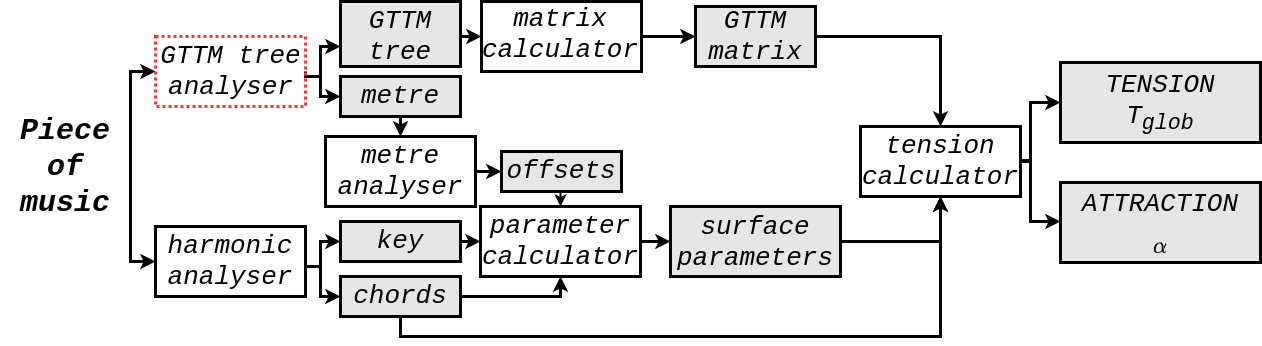

The diagram above was exported from draw.io. Its source (the exported page's mxGraphModel, read from the mxfile embedded in the PNG):
<mxGraphModel dx="803" dy="465" grid="1" gridSize="10" guides="1" tooltips="1" connect="1" arrows="1" fold="1" page="1" pageScale="1" pageWidth="827" pageHeight="1169" math="1" shadow="0">
  <root>
    <mxCell id="0" />
    <mxCell id="1" parent="0" />
    <mxCell id="Nojm6TFiK0jV05YYckKE-1" value="&lt;font style=&quot;font-size: 30px&quot; face=&quot;Courier New&quot;&gt;&lt;i&gt;&amp;nbsp;Piece &lt;br&gt;of music&lt;/i&gt;&lt;/font&gt;" style="text;html=1;strokeColor=none;fillColor=none;align=center;verticalAlign=middle;whiteSpace=wrap;rounded=0;fontStyle=1" parent="1" vertex="1">
      <mxGeometry x="290" y="285" width="130" height="70" as="geometry" />
    </mxCell>
    <mxCell id="3lLJR9i0jVrFTlTbJMsD-3" value="&lt;font style=&quot;font-size: 26px&quot; face=&quot;Courier New&quot;&gt;metre analyser&lt;/font&gt;" style="text;html=1;strokeColor=none;fillColor=none;align=center;verticalAlign=middle;whiteSpace=wrap;rounded=0;fontStyle=2" parent="1" vertex="1">
      <mxGeometry x="640" y="300" width="100" height="50" as="geometry" />
    </mxCell>
    <mxCell id="3lLJR9i0jVrFTlTbJMsD-4" value="&lt;font style=&quot;font-size: 26px&quot; face=&quot;Courier New&quot;&gt;harmonic analyser&lt;/font&gt;" style="text;html=1;strokeColor=none;fillColor=none;align=center;verticalAlign=middle;whiteSpace=wrap;rounded=0;fontStyle=2" parent="1" vertex="1">
      <mxGeometry x="470" y="390" width="100" height="50" as="geometry" />
    </mxCell>
    <mxCell id="pgexkzgfOeSSThIg7U3R-30" style="edgeStyle=orthogonalEdgeStyle;rounded=0;orthogonalLoop=1;jettySize=auto;html=1;exitX=1;exitY=0.5;exitDx=0;exitDy=0;entryX=0;entryY=0.5;entryDx=0;entryDy=0;strokeWidth=3;" parent="1" target="pgexkzgfOeSSThIg7U3R-15" edge="1" source="kbPU_4Tem6kGUKomWvox-1">
      <mxGeometry relative="1" as="geometry">
        <mxPoint x="620" y="325" as="targetPoint" />
        <mxPoint x="592.5" y="325" as="sourcePoint" />
      </mxGeometry>
    </mxCell>
    <mxCell id="pgexkzgfOeSSThIg7U3R-11" style="edgeStyle=orthogonalEdgeStyle;rounded=0;orthogonalLoop=1;jettySize=auto;html=1;exitX=0;exitY=0.5;exitDx=0;exitDy=0;entryX=0;entryY=0.5;entryDx=0;entryDy=0;strokeWidth=3;" parent="1" target="pgexkzgfOeSSThIg7U3R-7" edge="1">
      <mxGeometry relative="1" as="geometry">
        <mxPoint x="420" y="330" as="sourcePoint" />
        <Array as="points">
          <mxPoint x="420" y="225" />
        </Array>
      </mxGeometry>
    </mxCell>
    <mxCell id="pgexkzgfOeSSThIg7U3R-36" style="edgeStyle=orthogonalEdgeStyle;rounded=0;orthogonalLoop=1;jettySize=auto;html=1;exitX=1;exitY=0.5;exitDx=0;exitDy=0;entryX=0;entryY=0.5;entryDx=0;entryDy=0;strokeWidth=3;" parent="1" source="pgexkzgfOeSSThIg7U3R-7" target="pgexkzgfOeSSThIg7U3R-19" edge="1">
      <mxGeometry relative="1" as="geometry">
        <Array as="points">
          <mxPoint x="595" y="230" />
          <mxPoint x="610" y="230" />
          <mxPoint x="610" y="250" />
        </Array>
      </mxGeometry>
    </mxCell>
    <mxCell id="pgexkzgfOeSSThIg7U3R-7" value="" style="rounded=0;whiteSpace=wrap;html=1;strokeWidth=3;strokeColor=#FF3333;fillColor=none;dashed=1;dashPattern=1 1;" parent="1" vertex="1">
      <mxGeometry x="445" y="190" width="150" height="70" as="geometry" />
    </mxCell>
    <mxCell id="pgexkzgfOeSSThIg7U3R-12" style="edgeStyle=orthogonalEdgeStyle;rounded=0;orthogonalLoop=1;jettySize=auto;html=1;exitX=0;exitY=0.5;exitDx=0;exitDy=0;entryX=0;entryY=0.5;entryDx=0;entryDy=0;strokeWidth=3;" parent="1" target="pgexkzgfOeSSThIg7U3R-8" edge="1">
      <mxGeometry relative="1" as="geometry">
        <mxPoint x="420" y="320" as="sourcePoint" />
        <Array as="points">
          <mxPoint x="420" y="415" />
        </Array>
      </mxGeometry>
    </mxCell>
    <mxCell id="pgexkzgfOeSSThIg7U3R-33" style="edgeStyle=orthogonalEdgeStyle;rounded=0;orthogonalLoop=1;jettySize=auto;html=1;exitX=1;exitY=0.5;exitDx=0;exitDy=0;entryX=0;entryY=0.5;entryDx=0;entryDy=0;strokeWidth=3;" parent="1" source="pgexkzgfOeSSThIg7U3R-8" target="pgexkzgfOeSSThIg7U3R-17" edge="1">
      <mxGeometry relative="1" as="geometry">
        <Array as="points">
          <mxPoint x="595" y="420" />
          <mxPoint x="610" y="420" />
          <mxPoint x="610" y="395" />
        </Array>
      </mxGeometry>
    </mxCell>
    <mxCell id="pgexkzgfOeSSThIg7U3R-8" value="" style="rounded=0;whiteSpace=wrap;html=1;fillColor=none;strokeWidth=3;" parent="1" vertex="1">
      <mxGeometry x="445" y="380" width="150" height="70" as="geometry" />
    </mxCell>
    <mxCell id="vWPbtCIR4JYbfNQ79lGU-1" style="edgeStyle=orthogonalEdgeStyle;rounded=0;orthogonalLoop=1;jettySize=auto;html=1;exitX=0.5;exitY=1;exitDx=0;exitDy=0;entryX=0.5;entryY=0;entryDx=0;entryDy=0;strokeWidth=2;" edge="1" parent="1" source="pgexkzgfOeSSThIg7U3R-15" target="pgexkzgfOeSSThIg7U3R-46">
      <mxGeometry relative="1" as="geometry" />
    </mxCell>
    <mxCell id="pgexkzgfOeSSThIg7U3R-15" value="" style="rounded=0;whiteSpace=wrap;html=1;fillColor=#E6E6E6;strokeWidth=3;" parent="1" vertex="1">
      <mxGeometry x="791" y="305" width="120" height="40" as="geometry" />
    </mxCell>
    <mxCell id="pgexkzgfOeSSThIg7U3R-17" value="" style="rounded=0;whiteSpace=wrap;html=1;fillColor=#E6E6E6;strokeWidth=3;" parent="1" vertex="1">
      <mxGeometry x="630" y="375" width="120" height="40" as="geometry" />
    </mxCell>
    <mxCell id="pgexkzgfOeSSThIg7U3R-34" style="edgeStyle=orthogonalEdgeStyle;rounded=0;orthogonalLoop=1;jettySize=auto;html=1;exitX=0;exitY=0.5;exitDx=0;exitDy=0;entryX=0;entryY=0.5;entryDx=0;entryDy=0;strokeWidth=3;" parent="1" target="pgexkzgfOeSSThIg7U3R-18" edge="1">
      <mxGeometry relative="1" as="geometry">
        <mxPoint x="610" y="410" as="sourcePoint" />
        <Array as="points">
          <mxPoint x="610" y="450" />
        </Array>
      </mxGeometry>
    </mxCell>
    <mxCell id="pgexkzgfOeSSThIg7U3R-49" style="edgeStyle=orthogonalEdgeStyle;rounded=0;orthogonalLoop=1;jettySize=auto;html=1;exitX=1;exitY=0.5;exitDx=0;exitDy=0;entryX=0.5;entryY=1;entryDx=0;entryDy=0;strokeWidth=3;" parent="1" source="pgexkzgfOeSSThIg7U3R-18" target="pgexkzgfOeSSThIg7U3R-46" edge="1">
      <mxGeometry relative="1" as="geometry" />
    </mxCell>
    <mxCell id="pgexkzgfOeSSThIg7U3R-18" value="" style="rounded=0;whiteSpace=wrap;html=1;fillColor=#E6E6E6;strokeWidth=3;" parent="1" vertex="1">
      <mxGeometry x="630" y="430" width="120" height="40" as="geometry" />
    </mxCell>
    <mxCell id="pgexkzgfOeSSThIg7U3R-19" value="" style="rounded=0;whiteSpace=wrap;html=1;fillColor=#E6E6E6;strokeWidth=3;" parent="1" vertex="1">
      <mxGeometry x="630" y="230" width="120" height="40" as="geometry" />
    </mxCell>
    <mxCell id="pgexkzgfOeSSThIg7U3R-20" value="" style="rounded=0;whiteSpace=wrap;html=1;fillColor=#E6E6E6;strokeWidth=3;" parent="1" vertex="1">
      <mxGeometry x="630" y="155" width="120" height="65" as="geometry" />
    </mxCell>
    <mxCell id="pgexkzgfOeSSThIg7U3R-72" style="edgeStyle=orthogonalEdgeStyle;rounded=0;orthogonalLoop=1;jettySize=auto;html=1;exitX=0.5;exitY=1;exitDx=0;exitDy=0;entryX=0.5;entryY=1;entryDx=0;entryDy=0;strokeWidth=3;" parent="1" source="pgexkzgfOeSSThIg7U3R-22" target="pgexkzgfOeSSThIg7U3R-69" edge="1">
      <mxGeometry relative="1" as="geometry" />
    </mxCell>
    <mxCell id="pgexkzgfOeSSThIg7U3R-22" value="&lt;font face=&quot;Courier New&quot; size=&quot;1&quot;&gt;&lt;i style=&quot;font-size: 26px&quot;&gt;chords&lt;/i&gt;&lt;/font&gt;" style="text;html=1;strokeColor=none;fillColor=none;align=center;verticalAlign=middle;whiteSpace=wrap;rounded=0;" parent="1" vertex="1">
      <mxGeometry x="640" y="430" width="100" height="40" as="geometry" />
    </mxCell>
    <mxCell id="vWPbtCIR4JYbfNQ79lGU-3" style="edgeStyle=orthogonalEdgeStyle;rounded=0;orthogonalLoop=1;jettySize=auto;html=1;exitX=0.5;exitY=1;exitDx=0;exitDy=0;entryX=0.5;entryY=0;entryDx=0;entryDy=0;strokeWidth=3;" edge="1" parent="1" source="pgexkzgfOeSSThIg7U3R-23" target="kbPU_4Tem6kGUKomWvox-1">
      <mxGeometry relative="1" as="geometry" />
    </mxCell>
    <mxCell id="pgexkzgfOeSSThIg7U3R-23" value="&lt;font face=&quot;Courier New&quot; size=&quot;1&quot;&gt;&lt;i style=&quot;font-size: 26px&quot;&gt;metre&lt;/i&gt;&lt;/font&gt;" style="text;html=1;strokeColor=none;fillColor=none;align=center;verticalAlign=middle;whiteSpace=wrap;rounded=0;" parent="1" vertex="1">
      <mxGeometry x="640" y="230" width="100" height="40" as="geometry" />
    </mxCell>
    <mxCell id="pgexkzgfOeSSThIg7U3R-25" value="&lt;font face=&quot;Courier New&quot; size=&quot;1&quot;&gt;&lt;i style=&quot;font-size: 26px&quot;&gt;offsets&lt;/i&gt;&lt;/font&gt;" style="text;html=1;strokeColor=none;fillColor=none;align=center;verticalAlign=middle;whiteSpace=wrap;rounded=0;" parent="1" vertex="1">
      <mxGeometry x="801" y="305" width="100" height="40" as="geometry" />
    </mxCell>
    <mxCell id="pgexkzgfOeSSThIg7U3R-55" style="edgeStyle=orthogonalEdgeStyle;rounded=0;orthogonalLoop=1;jettySize=auto;html=1;entryX=0;entryY=0.5;entryDx=0;entryDy=0;strokeWidth=3;" parent="1" target="pgexkzgfOeSSThIg7U3R-46" edge="1">
      <mxGeometry relative="1" as="geometry">
        <mxPoint x="750" y="395" as="sourcePoint" />
      </mxGeometry>
    </mxCell>
    <mxCell id="pgexkzgfOeSSThIg7U3R-39" value="&lt;font face=&quot;Courier New&quot; size=&quot;1&quot;&gt;&lt;i style=&quot;font-size: 26px&quot;&gt;key&lt;/i&gt;&lt;/font&gt;" style="text;html=1;strokeColor=none;fillColor=none;align=center;verticalAlign=middle;whiteSpace=wrap;rounded=0;" parent="1" vertex="1">
      <mxGeometry x="640" y="375" width="100" height="40" as="geometry" />
    </mxCell>
    <mxCell id="pgexkzgfOeSSThIg7U3R-41" value="&lt;font style=&quot;font-size: 26px&quot; face=&quot;Courier New&quot;&gt;GTTM tree analyser&lt;/font&gt;" style="text;html=1;strokeColor=none;fillColor=none;align=center;verticalAlign=middle;whiteSpace=wrap;rounded=0;fontStyle=2" parent="1" vertex="1">
      <mxGeometry x="447.5" y="195" width="145" height="60" as="geometry" />
    </mxCell>
    <mxCell id="pgexkzgfOeSSThIg7U3R-43" value="&lt;font style=&quot;font-size: 26px&quot; face=&quot;Courier New&quot;&gt;matrix calculator&lt;/font&gt;" style="text;html=1;strokeColor=none;fillColor=none;align=center;verticalAlign=middle;whiteSpace=wrap;rounded=0;fontStyle=2" parent="1" vertex="1">
      <mxGeometry x="780" y="157.5" width="140" height="60" as="geometry" />
    </mxCell>
    <mxCell id="pgexkzgfOeSSThIg7U3R-63" style="edgeStyle=orthogonalEdgeStyle;rounded=0;orthogonalLoop=1;jettySize=auto;html=1;exitX=1;exitY=0.5;exitDx=0;exitDy=0;entryX=0;entryY=0.5;entryDx=0;entryDy=0;strokeWidth=3;" parent="1" source="pgexkzgfOeSSThIg7U3R-46" target="pgexkzgfOeSSThIg7U3R-60" edge="1">
      <mxGeometry relative="1" as="geometry" />
    </mxCell>
    <mxCell id="pgexkzgfOeSSThIg7U3R-46" value="" style="rounded=0;whiteSpace=wrap;html=1;fillColor=none;strokeWidth=3;" parent="1" vertex="1">
      <mxGeometry x="770" y="360" width="160" height="70" as="geometry" />
    </mxCell>
    <mxCell id="pgexkzgfOeSSThIg7U3R-47" value="&lt;font style=&quot;font-size: 26px&quot; face=&quot;Courier New&quot;&gt;parameter calculator&lt;/font&gt;" style="text;html=1;strokeColor=none;fillColor=none;align=center;verticalAlign=middle;whiteSpace=wrap;rounded=0;fontStyle=2" parent="1" vertex="1">
      <mxGeometry x="780" y="365" width="140" height="60" as="geometry" />
    </mxCell>
    <mxCell id="pgexkzgfOeSSThIg7U3R-79" style="edgeStyle=orthogonalEdgeStyle;rounded=0;orthogonalLoop=1;jettySize=auto;html=1;exitX=1;exitY=0.5;exitDx=0;exitDy=0;entryX=0.5;entryY=0;entryDx=0;entryDy=0;strokeWidth=3;" parent="1" source="pgexkzgfOeSSThIg7U3R-58" target="pgexkzgfOeSSThIg7U3R-69" edge="1">
      <mxGeometry relative="1" as="geometry" />
    </mxCell>
    <mxCell id="pgexkzgfOeSSThIg7U3R-58" value="&lt;font face=&quot;Courier New&quot; size=&quot;1&quot;&gt;&lt;i style=&quot;font-size: 26px&quot;&gt;GTTM matrix&lt;/i&gt;&lt;/font&gt;" style="text;html=1;strokeColor=#000000;fillColor=#E6E6E6;align=center;verticalAlign=middle;whiteSpace=wrap;rounded=0;strokeWidth=3;" parent="1" vertex="1">
      <mxGeometry x="985" y="160" width="120" height="60" as="geometry" />
    </mxCell>
    <mxCell id="pgexkzgfOeSSThIg7U3R-74" style="edgeStyle=orthogonalEdgeStyle;rounded=0;orthogonalLoop=1;jettySize=auto;html=1;exitX=1;exitY=0.5;exitDx=0;exitDy=0;entryX=0.5;entryY=1;entryDx=0;entryDy=0;strokeWidth=3;" parent="1" source="pgexkzgfOeSSThIg7U3R-60" target="pgexkzgfOeSSThIg7U3R-69" edge="1">
      <mxGeometry relative="1" as="geometry" />
    </mxCell>
    <mxCell id="pgexkzgfOeSSThIg7U3R-60" value="" style="rounded=0;whiteSpace=wrap;html=1;fillColor=#E6E6E6;strokeWidth=3;" parent="1" vertex="1">
      <mxGeometry x="960" y="360" width="170" height="70" as="geometry" />
    </mxCell>
    <mxCell id="pgexkzgfOeSSThIg7U3R-67" value="&lt;font face=&quot;Courier New&quot;&gt;&lt;span style=&quot;font-size: 26px&quot;&gt;&lt;i&gt;surface parameters&lt;/i&gt;&lt;/span&gt;&lt;/font&gt;" style="text;html=1;strokeColor=none;fillColor=none;align=center;verticalAlign=middle;whiteSpace=wrap;rounded=0;" parent="1" vertex="1">
      <mxGeometry x="995" y="376" width="100" height="40" as="geometry" />
    </mxCell>
    <mxCell id="pgexkzgfOeSSThIg7U3R-82" style="edgeStyle=orthogonalEdgeStyle;rounded=0;orthogonalLoop=1;jettySize=auto;html=1;exitX=1;exitY=0.5;exitDx=0;exitDy=0;entryX=0;entryY=0.5;entryDx=0;entryDy=0;strokeWidth=3;" parent="1" source="pgexkzgfOeSSThIg7U3R-69" target="pgexkzgfOeSSThIg7U3R-80" edge="1">
      <mxGeometry relative="1" as="geometry">
        <Array as="points">
          <mxPoint x="1320" y="315" />
          <mxPoint x="1320" y="256" />
        </Array>
      </mxGeometry>
    </mxCell>
    <mxCell id="pgexkzgfOeSSThIg7U3R-83" style="edgeStyle=orthogonalEdgeStyle;rounded=0;orthogonalLoop=1;jettySize=auto;html=1;exitX=1;exitY=0.5;exitDx=0;exitDy=0;entryX=0;entryY=0.5;entryDx=0;entryDy=0;strokeWidth=3;" parent="1" edge="1">
      <mxGeometry relative="1" as="geometry">
        <Array as="points">
          <mxPoint x="1320" y="314" />
          <mxPoint x="1320" y="375" />
        </Array>
        <mxPoint x="1310" y="314" as="sourcePoint" />
        <mxPoint x="1350" y="375" as="targetPoint" />
      </mxGeometry>
    </mxCell>
    <mxCell id="pgexkzgfOeSSThIg7U3R-69" value="" style="rounded=0;whiteSpace=wrap;html=1;fillColor=none;strokeWidth=3;" parent="1" vertex="1">
      <mxGeometry x="1150" y="280" width="160" height="70" as="geometry" />
    </mxCell>
    <mxCell id="pgexkzgfOeSSThIg7U3R-77" value="&lt;font style=&quot;font-size: 26px&quot; face=&quot;Courier New&quot;&gt;tension calculator&lt;/font&gt;" style="text;html=1;strokeColor=none;fillColor=none;align=center;verticalAlign=middle;whiteSpace=wrap;rounded=0;fontStyle=2" parent="1" vertex="1">
      <mxGeometry x="1160" y="285" width="140" height="60" as="geometry" />
    </mxCell>
    <mxCell id="pgexkzgfOeSSThIg7U3R-80" value="" style="rounded=0;whiteSpace=wrap;html=1;fillColor=#E6E6E6;strokeWidth=3;" parent="1" vertex="1">
      <mxGeometry x="1350" y="216" width="200" height="80" as="geometry" />
    </mxCell>
    <mxCell id="pgexkzgfOeSSThIg7U3R-81" value="" style="rounded=0;whiteSpace=wrap;html=1;fillColor=#E6E6E6;strokeWidth=3;" parent="1" vertex="1">
      <mxGeometry x="1350" y="336" width="200" height="80" as="geometry" />
    </mxCell>
    <mxCell id="pgexkzgfOeSSThIg7U3R-84" value="&lt;font face=&quot;Courier New&quot; size=&quot;1&quot;&gt;&lt;i style=&quot;font-size: 26px&quot;&gt;ATTRACTION &lt;/i&gt;&lt;i style=&quot;font-size: 18px&quot;&gt;$$\alpha$$&lt;/i&gt;&lt;/font&gt;" style="text;html=1;strokeColor=none;fillColor=none;align=center;verticalAlign=middle;whiteSpace=wrap;rounded=0;" parent="1" vertex="1">
      <mxGeometry x="1410" y="366" width="80" height="40" as="geometry" />
    </mxCell>
    <mxCell id="pgexkzgfOeSSThIg7U3R-85" value="&lt;font face=&quot;Courier New&quot; size=&quot;1&quot;&gt;&lt;i style=&quot;font-size: 26px&quot;&gt;TENSION T&lt;sub&gt;glob&lt;/sub&gt;&lt;/i&gt;&lt;/font&gt;" style="text;html=1;strokeColor=none;fillColor=none;align=center;verticalAlign=middle;whiteSpace=wrap;rounded=0;" parent="1" vertex="1">
      <mxGeometry x="1400" y="236" width="100" height="40" as="geometry" />
    </mxCell>
    <mxCell id="q50NRKuJgY_LEfM1nPuG-11" style="edgeStyle=orthogonalEdgeStyle;rounded=0;orthogonalLoop=1;jettySize=auto;html=1;exitX=0;exitY=0.5;exitDx=0;exitDy=0;strokeWidth=3;" parent="1" target="q50NRKuJgY_LEfM1nPuG-7" edge="1">
      <mxGeometry relative="1" as="geometry">
        <mxPoint x="610" y="240" as="sourcePoint" />
        <Array as="points">
          <mxPoint x="610" y="200" />
        </Array>
      </mxGeometry>
    </mxCell>
    <mxCell id="vWPbtCIR4JYbfNQ79lGU-7" style="edgeStyle=orthogonalEdgeStyle;rounded=0;orthogonalLoop=1;jettySize=auto;html=1;exitX=1;exitY=0.5;exitDx=0;exitDy=0;entryX=0;entryY=0.5;entryDx=0;entryDy=0;strokeWidth=3;" edge="1" parent="1" source="q50NRKuJgY_LEfM1nPuG-7" target="kbPU_4Tem6kGUKomWvox-9">
      <mxGeometry relative="1" as="geometry" />
    </mxCell>
    <mxCell id="q50NRKuJgY_LEfM1nPuG-7" value="&lt;font face=&quot;Courier New&quot; size=&quot;1&quot;&gt;&lt;i style=&quot;font-size: 26px&quot;&gt;GTTM tree&lt;/i&gt;&lt;/font&gt;" style="text;html=1;strokeColor=none;fillColor=none;align=center;verticalAlign=middle;whiteSpace=wrap;rounded=0;" parent="1" vertex="1">
      <mxGeometry x="630" y="170" width="120" height="40" as="geometry" />
    </mxCell>
    <mxCell id="vWPbtCIR4JYbfNQ79lGU-4" style="edgeStyle=orthogonalEdgeStyle;rounded=0;orthogonalLoop=1;jettySize=auto;html=1;exitX=1;exitY=0.5;exitDx=0;exitDy=0;entryX=0;entryY=0.5;entryDx=0;entryDy=0;strokeWidth=3;" edge="1" parent="1" source="kbPU_4Tem6kGUKomWvox-9" target="pgexkzgfOeSSThIg7U3R-58">
      <mxGeometry relative="1" as="geometry" />
    </mxCell>
    <mxCell id="kbPU_4Tem6kGUKomWvox-9" value="" style="rounded=0;whiteSpace=wrap;html=1;fillColor=none;strokeWidth=3;" parent="1" vertex="1">
      <mxGeometry x="771" y="155" width="160" height="70" as="geometry" />
    </mxCell>
    <mxCell id="kbPU_4Tem6kGUKomWvox-1" value="" style="rounded=0;whiteSpace=wrap;html=1;fillColor=none;strokeWidth=3;" parent="1" vertex="1">
      <mxGeometry x="615" y="290" width="150" height="70" as="geometry" />
    </mxCell>
  </root>
</mxGraphModel>